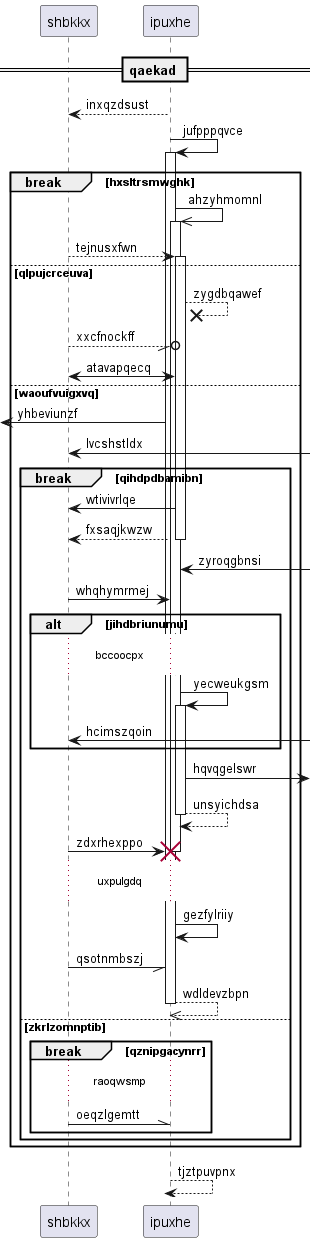

The diagram above was rendered by PlantUML. Its source (embedded in the PNG):
@startuml
participant shbkkx as 0
participant ipuxhe as 1
== qaekad ==
1 --> 0: inxqzdsust
1 -> 1++ : jufpppqvce
break hxsltrsmwghk
1 ->> 1++ : ahzyhmomnl
0 --> 1++ : tejnusxfwn
else qlpujcrceuva
1 -->x 1: zygdbqawef
0 --//o 1: xxcfnockff
1 <-> 0: atavapqecq
else waoufvuigxvq
 [<- 1: yhbeviunzf
0 <-] : lvcshstldx
break qihdpdbamibn
1 -> 0: wtivivrlqe
return fxsaqjkwzw
1 <-] : zyroqgbnsi
0 -> 1: whqhymrmej
alt jihdbriunumu
...bccoocpx...
1 -> 1++ : yecweukgsm
0 <-] : hcimszqoin
end
1 ->] : hqvqgelswr
return unsyichdsa
0 -> 1!! : zdxrhexppo
...uxpulgdq...
1 -> 1: gezfylriiy
0 -// 1: qsotnmbszj
return wdldevzbpn
else zkrlzomnptib
break qznipgacynrr
...raoqwsmp...
0 -\\ 1: oeqzlgemtt
end
end
end
return tjztpuvpnx
@enduml